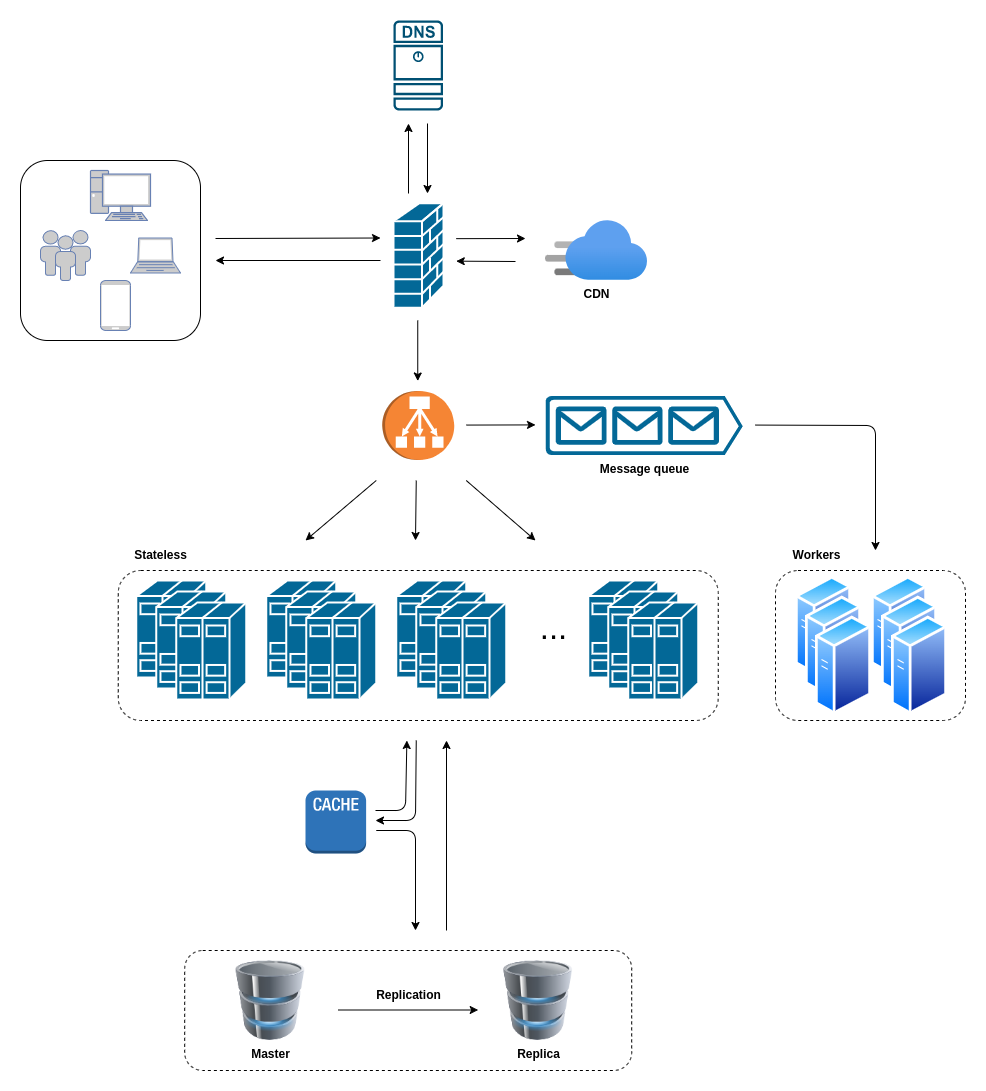

The diagram above was exported from draw.io. Its source (the exported page's mxGraphModel, read from the mxfile embedded in the PNG):
<mxGraphModel dx="1933" dy="647" grid="1" gridSize="10" guides="1" tooltips="1" connect="1" arrows="1" fold="1" page="1" pageScale="1" pageWidth="850" pageHeight="1100" background="#ffffff" math="0" shadow="0">
  <root>
    <mxCell id="0" />
    <mxCell id="1" parent="0" />
    <mxCell id="7" value="" style="rounded=1;whiteSpace=wrap;html=1;fillColor=none;" parent="1" vertex="1">
      <mxGeometry x="-235" y="170" width="180" height="180" as="geometry" />
    </mxCell>
    <mxCell id="32" value="" style="rounded=1;whiteSpace=wrap;html=1;dashed=1;fillColor=none;" parent="1" vertex="1">
      <mxGeometry x="-137.25" y="580" width="600" height="150" as="geometry" />
    </mxCell>
    <mxCell id="2" value="" style="fontColor=#0066CC;verticalAlign=top;verticalLabelPosition=bottom;labelPosition=center;align=center;html=1;outlineConnect=0;fillColor=#CCCCCC;strokeColor=#6881B3;gradientColor=none;gradientDirection=north;strokeWidth=2;shape=mxgraph.networks.pc;" parent="1" vertex="1">
      <mxGeometry x="-165" y="180" width="60" height="50" as="geometry" />
    </mxCell>
    <mxCell id="4" value="" style="fontColor=#0066CC;verticalAlign=top;verticalLabelPosition=bottom;labelPosition=center;align=center;html=1;outlineConnect=0;fillColor=#CCCCCC;strokeColor=#6881B3;gradientColor=none;gradientDirection=north;strokeWidth=2;shape=mxgraph.networks.laptop;" parent="1" vertex="1">
      <mxGeometry x="-125" y="247.5" width="50" height="35" as="geometry" />
    </mxCell>
    <mxCell id="5" value="" style="fontColor=#0066CC;verticalAlign=top;verticalLabelPosition=bottom;labelPosition=center;align=center;html=1;outlineConnect=0;fillColor=#CCCCCC;strokeColor=#6881B3;gradientColor=none;gradientDirection=north;strokeWidth=2;shape=mxgraph.networks.mobile;" parent="1" vertex="1">
      <mxGeometry x="-155" y="290" width="30" height="50" as="geometry" />
    </mxCell>
    <mxCell id="6" value="" style="fontColor=#0066CC;verticalAlign=top;verticalLabelPosition=bottom;labelPosition=center;align=center;html=1;outlineConnect=0;fillColor=#CCCCCC;strokeColor=#6881B3;gradientColor=none;gradientDirection=north;strokeWidth=2;shape=mxgraph.networks.users;" parent="1" vertex="1">
      <mxGeometry x="-215" y="240" width="50" height="50" as="geometry" />
    </mxCell>
    <mxCell id="11" value="" style="endArrow=classic;html=1;" parent="1" edge="1">
      <mxGeometry width="50" height="50" relative="1" as="geometry">
        <mxPoint x="-40" y="248" as="sourcePoint" />
        <mxPoint x="125" y="247.5" as="targetPoint" />
      </mxGeometry>
    </mxCell>
    <mxCell id="12" value="" style="endArrow=classic;html=1;" parent="1" edge="1">
      <mxGeometry width="50" height="50" relative="1" as="geometry">
        <mxPoint x="125" y="270" as="sourcePoint" />
        <mxPoint x="-40" y="270" as="targetPoint" />
      </mxGeometry>
    </mxCell>
    <mxCell id="13" value="" style="endArrow=classic;html=1;" parent="1" edge="1">
      <mxGeometry width="50" height="50" relative="1" as="geometry">
        <mxPoint x="153" y="203" as="sourcePoint" />
        <mxPoint x="153" y="133" as="targetPoint" />
      </mxGeometry>
    </mxCell>
    <mxCell id="14" value="" style="endArrow=none;html=1;startArrow=classic;startFill=1;endFill=0;" parent="1" edge="1">
      <mxGeometry width="50" height="50" relative="1" as="geometry">
        <mxPoint x="172" y="203" as="sourcePoint" />
        <mxPoint x="172" y="133" as="targetPoint" />
      </mxGeometry>
    </mxCell>
    <mxCell id="17" value="" style="shape=mxgraph.cisco.security.firewall;sketch=0;html=1;pointerEvents=1;dashed=0;fillColor=#036897;strokeColor=#ffffff;strokeWidth=2;verticalLabelPosition=bottom;verticalAlign=top;align=center;outlineConnect=0;" parent="1" vertex="1">
      <mxGeometry x="138" y="212.75" width="50" height="104.5" as="geometry" />
    </mxCell>
    <mxCell id="18" value="" style="sketch=0;points=[[0.015,0.015,0],[0.985,0.015,0],[0.985,0.985,0],[0.015,0.985,0],[0.25,0,0],[0.5,0,0],[0.75,0,0],[1,0.25,0],[1,0.5,0],[1,0.75,0],[0.75,1,0],[0.5,1,0],[0.25,1,0],[0,0.75,0],[0,0.5,0],[0,0.25,0]];verticalLabelPosition=bottom;html=1;verticalAlign=top;aspect=fixed;align=center;pointerEvents=1;shape=mxgraph.cisco19.dns_server;fillColor=#005073;strokeColor=none;dashed=1;" parent="1" vertex="1">
      <mxGeometry x="138" y="30" width="49.5" height="90" as="geometry" />
    </mxCell>
    <mxCell id="20" value="" style="outlineConnect=0;dashed=0;verticalLabelPosition=bottom;verticalAlign=top;align=center;html=1;shape=mxgraph.aws3.classic_load_balancer;fillColor=#F58534;gradientColor=none;rotation=90;" parent="1" vertex="1">
      <mxGeometry x="128.25" y="399" width="69" height="72" as="geometry" />
    </mxCell>
    <mxCell id="21" value="" style="endArrow=classic;html=1;" parent="1" edge="1">
      <mxGeometry width="50" height="50" relative="1" as="geometry">
        <mxPoint x="162.25" y="330" as="sourcePoint" />
        <mxPoint x="162.25" y="390.5" as="targetPoint" />
      </mxGeometry>
    </mxCell>
    <mxCell id="22" value="" style="shape=mxgraph.cisco.servers.standard_host;sketch=0;html=1;pointerEvents=1;dashed=0;fillColor=#036897;strokeColor=#ffffff;strokeWidth=2;verticalLabelPosition=bottom;verticalAlign=top;align=center;outlineConnect=0;" parent="1" vertex="1">
      <mxGeometry x="-119.25" y="590" width="70" height="97" as="geometry" />
    </mxCell>
    <mxCell id="23" value="" style="shape=mxgraph.cisco.servers.standard_host;sketch=0;html=1;pointerEvents=1;dashed=0;fillColor=#036897;strokeColor=#ffffff;strokeWidth=2;verticalLabelPosition=bottom;verticalAlign=top;align=center;outlineConnect=0;" parent="1" vertex="1">
      <mxGeometry x="-99.25" y="601" width="70" height="97" as="geometry" />
    </mxCell>
    <mxCell id="24" value="" style="shape=mxgraph.cisco.servers.standard_host;sketch=0;html=1;pointerEvents=1;dashed=0;fillColor=#036897;strokeColor=#ffffff;strokeWidth=2;verticalLabelPosition=bottom;verticalAlign=top;align=center;outlineConnect=0;" parent="1" vertex="1">
      <mxGeometry x="-79.25" y="612" width="70" height="97" as="geometry" />
    </mxCell>
    <mxCell id="26" value="" style="shape=mxgraph.cisco.servers.standard_host;sketch=0;html=1;pointerEvents=1;dashed=0;fillColor=#036897;strokeColor=#ffffff;strokeWidth=2;verticalLabelPosition=bottom;verticalAlign=top;align=center;outlineConnect=0;" parent="1" vertex="1">
      <mxGeometry x="10.75" y="590" width="70" height="97" as="geometry" />
    </mxCell>
    <mxCell id="27" value="" style="shape=mxgraph.cisco.servers.standard_host;sketch=0;html=1;pointerEvents=1;dashed=0;fillColor=#036897;strokeColor=#ffffff;strokeWidth=2;verticalLabelPosition=bottom;verticalAlign=top;align=center;outlineConnect=0;" parent="1" vertex="1">
      <mxGeometry x="30.75" y="601" width="70" height="97" as="geometry" />
    </mxCell>
    <mxCell id="28" value="" style="shape=mxgraph.cisco.servers.standard_host;sketch=0;html=1;pointerEvents=1;dashed=0;fillColor=#036897;strokeColor=#ffffff;strokeWidth=2;verticalLabelPosition=bottom;verticalAlign=top;align=center;outlineConnect=0;" parent="1" vertex="1">
      <mxGeometry x="50.75" y="612" width="70" height="97" as="geometry" />
    </mxCell>
    <mxCell id="29" value="" style="shape=mxgraph.cisco.servers.standard_host;sketch=0;html=1;pointerEvents=1;dashed=0;fillColor=#036897;strokeColor=#ffffff;strokeWidth=2;verticalLabelPosition=bottom;verticalAlign=top;align=center;outlineConnect=0;" parent="1" vertex="1">
      <mxGeometry x="140.75" y="590" width="70" height="97" as="geometry" />
    </mxCell>
    <mxCell id="30" value="" style="shape=mxgraph.cisco.servers.standard_host;sketch=0;html=1;pointerEvents=1;dashed=0;fillColor=#036897;strokeColor=#ffffff;strokeWidth=2;verticalLabelPosition=bottom;verticalAlign=top;align=center;outlineConnect=0;" parent="1" vertex="1">
      <mxGeometry x="160.75" y="601" width="70" height="97" as="geometry" />
    </mxCell>
    <mxCell id="31" value="" style="shape=mxgraph.cisco.servers.standard_host;sketch=0;html=1;pointerEvents=1;dashed=0;fillColor=#036897;strokeColor=#ffffff;strokeWidth=2;verticalLabelPosition=bottom;verticalAlign=top;align=center;outlineConnect=0;" parent="1" vertex="1">
      <mxGeometry x="180.75" y="612" width="70" height="97" as="geometry" />
    </mxCell>
    <mxCell id="34" value="" style="shape=mxgraph.cisco.servers.standard_host;sketch=0;html=1;pointerEvents=1;dashed=0;fillColor=#036897;strokeColor=#ffffff;strokeWidth=2;verticalLabelPosition=bottom;verticalAlign=top;align=center;outlineConnect=0;" parent="1" vertex="1">
      <mxGeometry x="332.75" y="590" width="70" height="97" as="geometry" />
    </mxCell>
    <mxCell id="35" value="" style="shape=mxgraph.cisco.servers.standard_host;sketch=0;html=1;pointerEvents=1;dashed=0;fillColor=#036897;strokeColor=#ffffff;strokeWidth=2;verticalLabelPosition=bottom;verticalAlign=top;align=center;outlineConnect=0;" parent="1" vertex="1">
      <mxGeometry x="352.75" y="601" width="70" height="97" as="geometry" />
    </mxCell>
    <mxCell id="36" value="" style="shape=mxgraph.cisco.servers.standard_host;sketch=0;html=1;pointerEvents=1;dashed=0;fillColor=#036897;strokeColor=#ffffff;strokeWidth=2;verticalLabelPosition=bottom;verticalAlign=top;align=center;outlineConnect=0;" parent="1" vertex="1">
      <mxGeometry x="372.75" y="612" width="70" height="97" as="geometry" />
    </mxCell>
    <mxCell id="37" value="..." style="text;html=1;align=center;verticalAlign=middle;resizable=0;points=[];autosize=1;strokeColor=none;fillColor=none;fontSize=33;" parent="1" vertex="1">
      <mxGeometry x="272.75" y="612" width="50" height="50" as="geometry" />
    </mxCell>
    <mxCell id="38" value="" style="endArrow=classic;html=1;fontSize=33;" parent="1" edge="1">
      <mxGeometry width="50" height="50" relative="1" as="geometry">
        <mxPoint x="210.75" y="490" as="sourcePoint" />
        <mxPoint x="280" y="550" as="targetPoint" />
      </mxGeometry>
    </mxCell>
    <mxCell id="39" value="" style="endArrow=classic;html=1;fontSize=33;" parent="1" edge="1">
      <mxGeometry width="50" height="50" relative="1" as="geometry">
        <mxPoint x="120.75" y="490" as="sourcePoint" />
        <mxPoint x="50" y="550" as="targetPoint" />
      </mxGeometry>
    </mxCell>
    <mxCell id="40" value="" style="endArrow=classic;html=1;fontSize=33;" parent="1" edge="1">
      <mxGeometry width="50" height="50" relative="1" as="geometry">
        <mxPoint x="160.75" y="490" as="sourcePoint" />
        <mxPoint x="160" y="550" as="targetPoint" />
      </mxGeometry>
    </mxCell>
    <mxCell id="41" value="" style="outlineConnect=0;dashed=0;verticalLabelPosition=bottom;verticalAlign=top;align=center;html=1;shape=mxgraph.aws3.cache_node;fillColor=#2E73B8;gradientColor=none;fontSize=33;" parent="1" vertex="1">
      <mxGeometry x="50" y="800" width="60.62" height="63" as="geometry" />
    </mxCell>
    <mxCell id="46" value="" style="endArrow=none;html=1;fontSize=33;startArrow=classic;startFill=1;endFill=0;" parent="1" edge="1">
      <mxGeometry width="50" height="50" relative="1" as="geometry">
        <mxPoint x="191" y="750" as="sourcePoint" />
        <mxPoint x="191" y="940" as="targetPoint" />
      </mxGeometry>
    </mxCell>
    <mxCell id="47" value="" style="rounded=1;whiteSpace=wrap;html=1;dashed=1;fillColor=none;" parent="1" vertex="1">
      <mxGeometry x="-70.81" y="960" width="447" height="120" as="geometry" />
    </mxCell>
    <mxCell id="48" value="Master" style="image;html=1;image=img/lib/clip_art/computers/Database_128x128.png;strokeWidth=4;fontSize=12;fillColor=none;fontStyle=1" parent="1" vertex="1">
      <mxGeometry x="-25" y="970" width="80" height="80" as="geometry" />
    </mxCell>
    <mxCell id="49" value="Replica" style="image;html=1;image=img/lib/clip_art/computers/Database_128x128.png;strokeWidth=4;fontSize=12;fillColor=none;fontStyle=1" parent="1" vertex="1">
      <mxGeometry x="242.75" y="970" width="80" height="80" as="geometry" />
    </mxCell>
    <mxCell id="50" value="" style="endArrow=classic;html=1;" parent="1" edge="1">
      <mxGeometry width="50" height="50" relative="1" as="geometry">
        <mxPoint x="82.69" y="1019.5" as="sourcePoint" />
        <mxPoint x="222.69" y="1019.5" as="targetPoint" />
      </mxGeometry>
    </mxCell>
    <mxCell id="52" value="Replication" style="text;html=1;align=center;verticalAlign=middle;resizable=0;points=[];autosize=1;strokeColor=none;fillColor=none;fontSize=12;fontStyle=1" parent="1" vertex="1">
      <mxGeometry x="107.69" y="990" width="90" height="30" as="geometry" />
    </mxCell>
    <mxCell id="53" value="" style="endArrow=classic;html=1;fontSize=33;" parent="1" edge="1">
      <mxGeometry width="50" height="50" relative="1" as="geometry">
        <mxPoint x="160.75" y="750" as="sourcePoint" />
        <mxPoint x="120" y="830" as="targetPoint" />
        <Array as="points">
          <mxPoint x="160" y="830" />
        </Array>
      </mxGeometry>
    </mxCell>
    <mxCell id="54" value="" style="endArrow=none;html=1;fontSize=33;startArrow=classic;startFill=1;endFill=0;" parent="1" edge="1">
      <mxGeometry width="50" height="50" relative="1" as="geometry">
        <mxPoint x="151.37" y="750" as="sourcePoint" />
        <mxPoint x="120" y="820" as="targetPoint" />
        <Array as="points">
          <mxPoint x="150" y="820" />
        </Array>
      </mxGeometry>
    </mxCell>
    <mxCell id="56" value="" style="endArrow=classic;html=1;fontSize=33;" parent="1" edge="1">
      <mxGeometry width="50" height="50" relative="1" as="geometry">
        <mxPoint x="120.75" y="840" as="sourcePoint" />
        <mxPoint x="160" y="940" as="targetPoint" />
        <Array as="points">
          <mxPoint x="160" y="840" />
        </Array>
      </mxGeometry>
    </mxCell>
    <mxCell id="57" value="CDN" style="aspect=fixed;html=1;points=[];align=center;image;fontSize=12;image=img/lib/azure2/app_services/CDN_Profiles.svg;strokeWidth=4;fillColor=none;fontStyle=1" parent="1" vertex="1">
      <mxGeometry x="290" y="230" width="102" height="60" as="geometry" />
    </mxCell>
    <mxCell id="60" value="" style="endArrow=classic;html=1;" parent="1" edge="1">
      <mxGeometry width="50" height="50" relative="1" as="geometry">
        <mxPoint x="200.75" y="248.16" as="sourcePoint" />
        <mxPoint x="270" y="248" as="targetPoint" />
      </mxGeometry>
    </mxCell>
    <mxCell id="61" value="" style="endArrow=classic;html=1;" parent="1" edge="1">
      <mxGeometry width="50" height="50" relative="1" as="geometry">
        <mxPoint x="260" y="271" as="sourcePoint" />
        <mxPoint x="200.75" y="270.66" as="targetPoint" />
      </mxGeometry>
    </mxCell>
    <mxCell id="62" value="Stateless" style="text;html=1;align=center;verticalAlign=middle;resizable=0;points=[];autosize=1;strokeColor=none;fillColor=none;fontSize=12;fontStyle=1" parent="1" vertex="1">
      <mxGeometry x="-135" y="550" width="80" height="30" as="geometry" />
    </mxCell>
    <mxCell id="63" value="Message queue" style="sketch=0;aspect=fixed;pointerEvents=1;shadow=0;dashed=0;html=1;strokeColor=none;labelPosition=center;verticalLabelPosition=bottom;verticalAlign=top;align=center;fillColor=#036897;shape=mxgraph.azure.queue_generic;strokeWidth=4;fontSize=12;fontStyle=1" parent="1" vertex="1">
      <mxGeometry x="290" y="405.41" width="197.25" height="59.18" as="geometry" />
    </mxCell>
    <mxCell id="64" value="" style="endArrow=classic;html=1;" parent="1" edge="1">
      <mxGeometry width="50" height="50" relative="1" as="geometry">
        <mxPoint x="210.75" y="434.56999999999994" as="sourcePoint" />
        <mxPoint x="280" y="434.40999999999997" as="targetPoint" />
      </mxGeometry>
    </mxCell>
    <mxCell id="65" value="" style="aspect=fixed;perimeter=ellipsePerimeter;html=1;align=center;shadow=0;dashed=0;spacingTop=3;image;image=img/lib/active_directory/generic_server.svg;strokeWidth=4;fontSize=12;fillColor=#036897;" parent="1" vertex="1">
      <mxGeometry x="540" y="585" width="56" height="100" as="geometry" />
    </mxCell>
    <mxCell id="66" value="" style="aspect=fixed;perimeter=ellipsePerimeter;html=1;align=center;shadow=0;dashed=0;spacingTop=3;image;image=img/lib/active_directory/generic_server.svg;strokeWidth=4;fontSize=12;fillColor=#036897;" parent="1" vertex="1">
      <mxGeometry x="550" y="605" width="56" height="100" as="geometry" />
    </mxCell>
    <mxCell id="67" value="" style="aspect=fixed;perimeter=ellipsePerimeter;html=1;align=center;shadow=0;dashed=0;spacingTop=3;image;image=img/lib/active_directory/generic_server.svg;strokeWidth=4;fontSize=12;fillColor=#036897;" parent="1" vertex="1">
      <mxGeometry x="560" y="625" width="56" height="100" as="geometry" />
    </mxCell>
    <mxCell id="71" value="" style="aspect=fixed;perimeter=ellipsePerimeter;html=1;align=center;shadow=0;dashed=0;spacingTop=3;image;image=img/lib/active_directory/generic_server.svg;strokeWidth=4;fontSize=12;fillColor=#036897;" parent="1" vertex="1">
      <mxGeometry x="616" y="585" width="56" height="100" as="geometry" />
    </mxCell>
    <mxCell id="72" value="" style="aspect=fixed;perimeter=ellipsePerimeter;html=1;align=center;shadow=0;dashed=0;spacingTop=3;image;image=img/lib/active_directory/generic_server.svg;strokeWidth=4;fontSize=12;fillColor=#036897;" parent="1" vertex="1">
      <mxGeometry x="626" y="605" width="56" height="100" as="geometry" />
    </mxCell>
    <mxCell id="73" value="" style="aspect=fixed;perimeter=ellipsePerimeter;html=1;align=center;shadow=0;dashed=0;spacingTop=3;image;image=img/lib/active_directory/generic_server.svg;strokeWidth=4;fontSize=12;fillColor=#036897;" parent="1" vertex="1">
      <mxGeometry x="636" y="625" width="56" height="100" as="geometry" />
    </mxCell>
    <mxCell id="75" value="" style="rounded=1;whiteSpace=wrap;html=1;dashed=1;fillColor=none;" parent="1" vertex="1">
      <mxGeometry x="520" y="580" width="190" height="150" as="geometry" />
    </mxCell>
    <mxCell id="76" value="" style="endArrow=classic;html=1;" parent="1" edge="1">
      <mxGeometry width="50" height="50" relative="1" as="geometry">
        <mxPoint x="500" y="434.56999999999994" as="sourcePoint" />
        <mxPoint x="620" y="560" as="targetPoint" />
        <Array as="points">
          <mxPoint x="620" y="435" />
        </Array>
      </mxGeometry>
    </mxCell>
    <mxCell id="77" value="Workers" style="text;html=1;align=center;verticalAlign=middle;resizable=0;points=[];autosize=1;strokeColor=none;fillColor=none;fontSize=12;fontStyle=1" parent="1" vertex="1">
      <mxGeometry x="526" y="550" width="70" height="30" as="geometry" />
    </mxCell>
  </root>
</mxGraphModel>